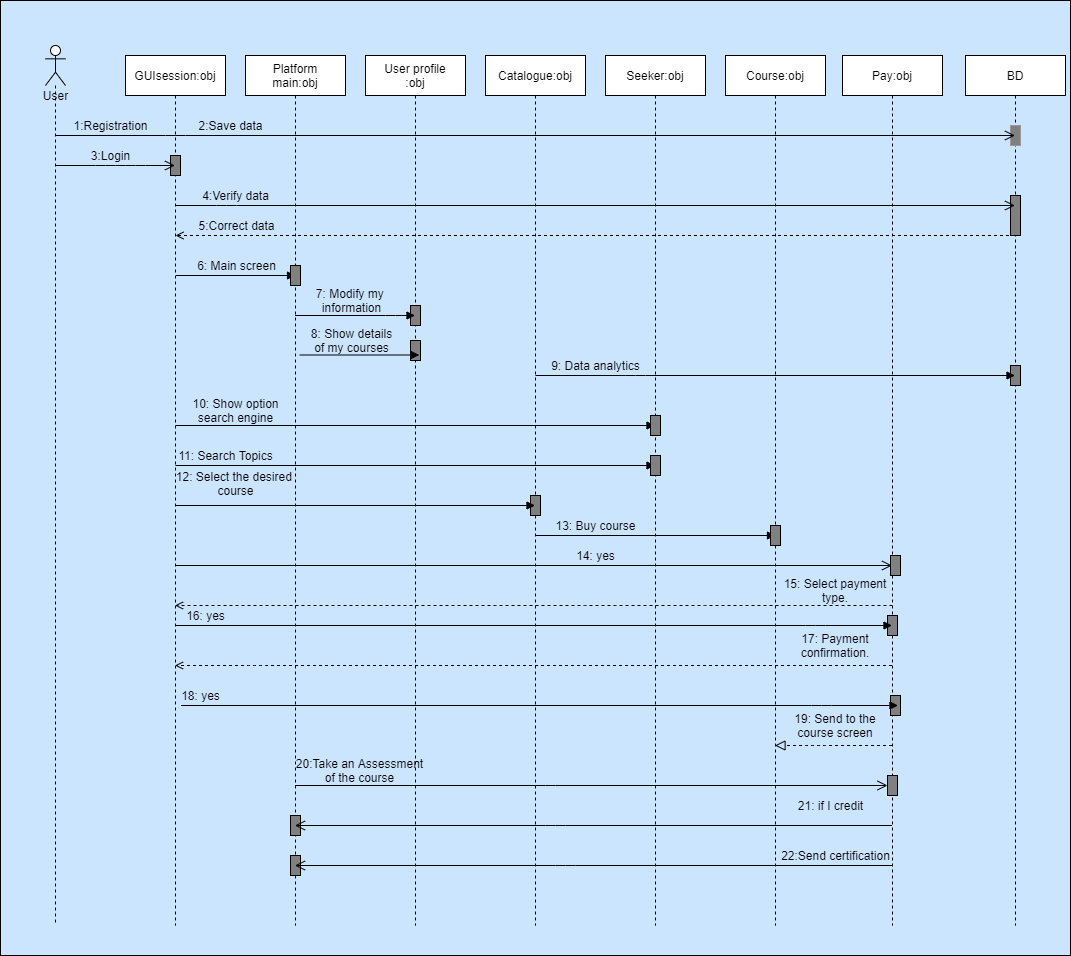

The diagram above was exported from draw.io. Its source (the exported page's mxGraphModel, read from the mxfile embedded in the PNG):
<mxGraphModel dx="1692" dy="478" grid="1" gridSize="10" guides="1" tooltips="1" connect="1" arrows="1" fold="1" page="1" pageScale="1" pageWidth="827" pageHeight="1169" math="0" shadow="0">
  <root>
    <mxCell id="0" />
    <mxCell id="1" parent="0" />
    <mxCell id="104" value="" style="rounded=0;whiteSpace=wrap;html=1;fillColor=#CCE5FF;" vertex="1" parent="1">
      <mxGeometry x="-15" y="15" width="1070" height="955" as="geometry" />
    </mxCell>
    <mxCell id="5" value="" style="shape=umlLifeline;participant=umlActor;perimeter=lifelinePerimeter;whiteSpace=wrap;html=1;container=1;collapsible=0;recursiveResize=0;verticalAlign=top;spacingTop=36;outlineConnect=0;" vertex="1" parent="1">
      <mxGeometry x="30" y="60" width="20" height="880" as="geometry" />
    </mxCell>
    <mxCell id="8" value="&lt;div&gt;User profile&lt;/div&gt;:obj" style="shape=umlLifeline;perimeter=lifelinePerimeter;whiteSpace=wrap;html=1;container=1;collapsible=0;recursiveResize=0;outlineConnect=0;" vertex="1" parent="1">
      <mxGeometry x="350" y="70" width="100" height="870" as="geometry" />
    </mxCell>
    <mxCell id="60" value="" style="html=1;points=[];perimeter=orthogonalPerimeter;fillColor=#808080;" vertex="1" parent="8">
      <mxGeometry x="45" y="250" width="10" height="20" as="geometry" />
    </mxCell>
    <mxCell id="119" value="" style="html=1;points=[];perimeter=orthogonalPerimeter;fillColor=#808080;" vertex="1" parent="8">
      <mxGeometry x="45" y="285" width="10" height="20" as="geometry" />
    </mxCell>
    <mxCell id="10" value="GUIsession:obj" style="shape=umlLifeline;perimeter=lifelinePerimeter;whiteSpace=wrap;html=1;container=1;collapsible=0;recursiveResize=0;outlineConnect=0;" vertex="1" parent="1">
      <mxGeometry x="110" y="70" width="100" height="870" as="geometry" />
    </mxCell>
    <mxCell id="42" value="" style="html=1;verticalAlign=bottom;labelBackgroundColor=none;endArrow=block;endFill=1;" edge="1" parent="10">
      <mxGeometry width="160" relative="1" as="geometry">
        <mxPoint x="50.5" y="220" as="sourcePoint" />
        <mxPoint x="170" y="220" as="targetPoint" />
      </mxGeometry>
    </mxCell>
    <mxCell id="22" value="" style="html=1;points=[];perimeter=orthogonalPerimeter;fillColor=#808080;" vertex="1" parent="10">
      <mxGeometry x="45" y="100" width="10" height="20" as="geometry" />
    </mxCell>
    <mxCell id="63" value="" style="html=1;verticalAlign=bottom;labelBackgroundColor=none;endArrow=block;endFill=1;" edge="1" parent="10" target="12">
      <mxGeometry width="160" relative="1" as="geometry">
        <mxPoint x="50" y="370" as="sourcePoint" />
        <mxPoint x="540" y="370" as="targetPoint" />
      </mxGeometry>
    </mxCell>
    <mxCell id="66" value="" style="html=1;verticalAlign=bottom;labelBackgroundColor=none;endArrow=block;endFill=1;" edge="1" parent="10" target="12">
      <mxGeometry width="160" relative="1" as="geometry">
        <mxPoint x="50" y="410" as="sourcePoint" />
        <mxPoint x="210" y="410" as="targetPoint" />
      </mxGeometry>
    </mxCell>
    <mxCell id="88" value="" style="endArrow=open;startArrow=none;endFill=0;startFill=0;endSize=8;html=1;verticalAlign=bottom;labelBackgroundColor=none;strokeWidth=1;" edge="1" parent="10" target="23">
      <mxGeometry width="160" relative="1" as="geometry">
        <mxPoint x="50" y="510" as="sourcePoint" />
        <mxPoint x="210" y="510" as="targetPoint" />
      </mxGeometry>
    </mxCell>
    <mxCell id="12" value="Seeker:obj" style="shape=umlLifeline;perimeter=lifelinePerimeter;whiteSpace=wrap;html=1;container=1;collapsible=0;recursiveResize=0;outlineConnect=0;" vertex="1" parent="1">
      <mxGeometry x="590" y="70" width="100" height="870" as="geometry" />
    </mxCell>
    <mxCell id="67" value="" style="html=1;points=[];perimeter=orthogonalPerimeter;fillColor=#808080;" vertex="1" parent="12">
      <mxGeometry x="45" y="400" width="10" height="20" as="geometry" />
    </mxCell>
    <mxCell id="14" value="Catalogue:obj" style="shape=umlLifeline;perimeter=lifelinePerimeter;whiteSpace=wrap;html=1;container=1;collapsible=0;recursiveResize=0;outlineConnect=0;" vertex="1" parent="1">
      <mxGeometry x="470" y="70" width="100" height="870" as="geometry" />
    </mxCell>
    <mxCell id="71" value="" style="html=1;points=[];perimeter=orthogonalPerimeter;fillColor=#808080;" vertex="1" parent="14">
      <mxGeometry x="45" y="440" width="10" height="20" as="geometry" />
    </mxCell>
    <mxCell id="18" value="Course:obj" style="shape=umlLifeline;perimeter=lifelinePerimeter;whiteSpace=wrap;html=1;container=1;collapsible=0;recursiveResize=0;outlineConnect=0;" vertex="1" parent="1">
      <mxGeometry x="710" y="70" width="100" height="870" as="geometry" />
    </mxCell>
    <mxCell id="20" value="User" style="text;html=1;align=center;verticalAlign=middle;resizable=0;points=[];autosize=1;" vertex="1" parent="1">
      <mxGeometry x="20" y="100" width="40" height="20" as="geometry" />
    </mxCell>
    <mxCell id="21" value="&lt;div&gt;Platform&lt;/div&gt;&lt;div&gt;main:obj&lt;/div&gt;" style="shape=umlLifeline;perimeter=lifelinePerimeter;whiteSpace=wrap;html=1;container=1;collapsible=0;recursiveResize=0;outlineConnect=0;" vertex="1" parent="1">
      <mxGeometry x="230" y="70" width="100" height="870" as="geometry" />
    </mxCell>
    <mxCell id="32" value="3:Login" style="text;html=1;align=center;verticalAlign=middle;resizable=0;points=[];autosize=1;" vertex="1" parent="21">
      <mxGeometry x="-160" y="90" width="50" height="20" as="geometry" />
    </mxCell>
    <mxCell id="50" value="" style="html=1;points=[];perimeter=orthogonalPerimeter;fillColor=#808080;" vertex="1" parent="21">
      <mxGeometry x="45" y="210" width="10" height="20" as="geometry" />
    </mxCell>
    <mxCell id="115" value="" style="html=1;points=[];perimeter=orthogonalPerimeter;fillColor=#808080;" vertex="1" parent="21">
      <mxGeometry x="45" y="760" width="10" height="20" as="geometry" />
    </mxCell>
    <mxCell id="116" value="" style="html=1;points=[];perimeter=orthogonalPerimeter;fillColor=#808080;" vertex="1" parent="21">
      <mxGeometry x="45" y="800" width="10" height="20" as="geometry" />
    </mxCell>
    <mxCell id="23" value="Pay:obj" style="shape=umlLifeline;perimeter=lifelinePerimeter;whiteSpace=wrap;html=1;container=1;collapsible=0;recursiveResize=0;outlineConnect=0;" vertex="1" parent="1">
      <mxGeometry x="827" y="70" width="100" height="870" as="geometry" />
    </mxCell>
    <mxCell id="105" value="" style="html=1;points=[];perimeter=orthogonalPerimeter;fillColor=#808080;" vertex="1" parent="23">
      <mxGeometry x="48" y="500" width="10" height="20" as="geometry" />
    </mxCell>
    <mxCell id="106" value="" style="html=1;points=[];perimeter=orthogonalPerimeter;fillColor=#808080;" vertex="1" parent="23">
      <mxGeometry x="45" y="560" width="10" height="20" as="geometry" />
    </mxCell>
    <mxCell id="107" value="" style="html=1;points=[];perimeter=orthogonalPerimeter;fillColor=#808080;" vertex="1" parent="23">
      <mxGeometry x="48" y="640" width="10" height="20" as="geometry" />
    </mxCell>
    <mxCell id="25" value="BD" style="shape=umlLifeline;perimeter=lifelinePerimeter;whiteSpace=wrap;html=1;container=1;collapsible=0;recursiveResize=0;outlineConnect=0;" vertex="1" parent="1">
      <mxGeometry x="950" y="70" width="100" height="870" as="geometry" />
    </mxCell>
    <mxCell id="26" value="" style="html=1;points=[];perimeter=orthogonalPerimeter;fillColor=#808080;" vertex="1" parent="25">
      <mxGeometry x="45" y="140" width="10" height="40" as="geometry" />
    </mxCell>
    <mxCell id="45" value="" style="html=1;points=[];perimeter=orthogonalPerimeter;strokeColor=#999999;fillColor=#808080;" vertex="1" parent="25">
      <mxGeometry x="45" y="70" width="10" height="20" as="geometry" />
    </mxCell>
    <mxCell id="61" value="" style="html=1;points=[];perimeter=orthogonalPerimeter;fillColor=#808080;" vertex="1" parent="25">
      <mxGeometry x="45" y="310" width="10" height="20" as="geometry" />
    </mxCell>
    <mxCell id="28" value="1:Registration" style="text;html=1;align=center;verticalAlign=middle;resizable=0;points=[];autosize=1;" vertex="1" parent="1">
      <mxGeometry x="50" y="130" width="90" height="20" as="geometry" />
    </mxCell>
    <mxCell id="30" value="2:Save data" style="text;html=1;align=center;verticalAlign=middle;resizable=0;points=[];autosize=1;" vertex="1" parent="1">
      <mxGeometry x="175" y="130" width="80" height="20" as="geometry" />
    </mxCell>
    <mxCell id="31" value="" style="endArrow=open;startArrow=none;endFill=0;startFill=0;endSize=8;html=1;verticalAlign=bottom;labelBackgroundColor=none;strokeWidth=1;" edge="1" parent="1" source="5" target="10">
      <mxGeometry width="160" relative="1" as="geometry">
        <mxPoint x="40" y="170" as="sourcePoint" />
        <mxPoint x="200" y="170" as="targetPoint" />
        <Array as="points">
          <mxPoint x="90" y="180" />
          <mxPoint x="120" y="180" />
        </Array>
      </mxGeometry>
    </mxCell>
    <mxCell id="34" value="" style="endArrow=open;startArrow=none;endFill=0;startFill=0;endSize=8;html=1;verticalAlign=bottom;labelBackgroundColor=none;strokeWidth=1;" edge="1" parent="1" source="10" target="25">
      <mxGeometry width="160" relative="1" as="geometry">
        <mxPoint x="160" y="180" as="sourcePoint" />
        <mxPoint x="280" y="180" as="targetPoint" />
        <Array as="points">
          <mxPoint x="211" y="220" />
        </Array>
      </mxGeometry>
    </mxCell>
    <mxCell id="37" value="&lt;div&gt;5:Correct data&lt;/div&gt;" style="text;html=1;align=center;verticalAlign=middle;resizable=0;points=[];autosize=1;" vertex="1" parent="1">
      <mxGeometry x="175.5" y="230" width="90" height="20" as="geometry" />
    </mxCell>
    <mxCell id="38" value="" style="html=1;verticalAlign=bottom;labelBackgroundColor=none;endArrow=open;endFill=0;dashed=1;" edge="1" parent="1" source="25">
      <mxGeometry width="160" relative="1" as="geometry">
        <mxPoint x="280" y="250" as="sourcePoint" />
        <mxPoint x="160" y="250" as="targetPoint" />
      </mxGeometry>
    </mxCell>
    <mxCell id="39" value="6: Main screen" style="text;html=1;align=center;verticalAlign=middle;resizable=0;points=[];autosize=1;" vertex="1" parent="1">
      <mxGeometry x="175.5" y="270" width="90" height="20" as="geometry" />
    </mxCell>
    <mxCell id="35" value="&lt;div&gt;4:Verify data&lt;/div&gt;" style="text;html=1;align=center;verticalAlign=middle;resizable=0;points=[];autosize=1;" vertex="1" parent="1">
      <mxGeometry x="180" y="200" width="80" height="20" as="geometry" />
    </mxCell>
    <mxCell id="53" value="" style="html=1;verticalAlign=bottom;labelBackgroundColor=none;endArrow=block;endFill=1;" edge="1" parent="1" source="10">
      <mxGeometry width="160" relative="1" as="geometry">
        <mxPoint x="159.5" y="340" as="sourcePoint" />
        <mxPoint x="160" y="350" as="targetPoint" />
        <Array as="points" />
      </mxGeometry>
    </mxCell>
    <mxCell id="55" value="7: Modify my &lt;br&gt;information" style="text;html=1;align=center;verticalAlign=middle;resizable=0;points=[];autosize=1;" vertex="1" parent="1">
      <mxGeometry x="295.5" y="300" width="80" height="30" as="geometry" />
    </mxCell>
    <mxCell id="54" value="" style="html=1;verticalAlign=bottom;labelBackgroundColor=none;endArrow=block;endFill=1;" edge="1" parent="1" source="21" target="8">
      <mxGeometry width="160" relative="1" as="geometry">
        <mxPoint x="280" y="340" as="sourcePoint" />
        <mxPoint x="400" y="340" as="targetPoint" />
        <Array as="points">
          <mxPoint x="380" y="330" />
        </Array>
      </mxGeometry>
    </mxCell>
    <mxCell id="58" value="" style="html=1;verticalAlign=bottom;labelBackgroundColor=none;endArrow=block;endFill=1;" edge="1" parent="1" target="25">
      <mxGeometry width="160" relative="1" as="geometry">
        <mxPoint x="520" y="390" as="sourcePoint" />
        <mxPoint x="409.5" y="350" as="targetPoint" />
        <Array as="points">
          <mxPoint x="620" y="390" />
        </Array>
      </mxGeometry>
    </mxCell>
    <mxCell id="59" value="&lt;div&gt;&lt;br&gt;&lt;/div&gt;&lt;div&gt;9: Data analytics&lt;/div&gt;&lt;div&gt;&lt;br&gt;&lt;/div&gt;" style="text;html=1;align=center;verticalAlign=middle;resizable=0;points=[];autosize=1;" vertex="1" parent="1">
      <mxGeometry x="530" y="355" width="100" height="50" as="geometry" />
    </mxCell>
    <mxCell id="62" value="&lt;div&gt;10: Show option&lt;/div&gt;&lt;div&gt;search engine&lt;/div&gt;" style="text;html=1;align=center;verticalAlign=middle;resizable=0;points=[];autosize=1;" vertex="1" parent="1">
      <mxGeometry x="170" y="410" width="100" height="30" as="geometry" />
    </mxCell>
    <mxCell id="64" value="" style="html=1;points=[];perimeter=orthogonalPerimeter;fillColor=#808080;" vertex="1" parent="1">
      <mxGeometry x="635" y="430" width="10" height="20" as="geometry" />
    </mxCell>
    <mxCell id="65" value="11: Search Topics" style="text;html=1;align=center;verticalAlign=middle;resizable=0;points=[];autosize=1;" vertex="1" parent="1">
      <mxGeometry x="155" y="460" width="110" height="20" as="geometry" />
    </mxCell>
    <mxCell id="69" value="" style="html=1;verticalAlign=bottom;labelBackgroundColor=none;endArrow=block;endFill=1;" edge="1" parent="1" target="14">
      <mxGeometry width="160" relative="1" as="geometry">
        <mxPoint x="160.5" y="520" as="sourcePoint" />
        <mxPoint x="640" y="520" as="targetPoint" />
      </mxGeometry>
    </mxCell>
    <mxCell id="70" value="&lt;div&gt;12: Select the desired&amp;nbsp;&lt;/div&gt;&lt;div&gt;course&lt;/div&gt;&lt;div&gt;&lt;br&gt;&lt;/div&gt;" style="text;html=1;align=center;verticalAlign=middle;resizable=0;points=[];autosize=1;" vertex="1" parent="1">
      <mxGeometry x="155" y="480" width="130" height="50" as="geometry" />
    </mxCell>
    <mxCell id="72" value="" style="html=1;verticalAlign=bottom;labelBackgroundColor=none;endArrow=block;endFill=1;" edge="1" parent="1">
      <mxGeometry width="160" relative="1" as="geometry">
        <mxPoint x="520" y="550" as="sourcePoint" />
        <mxPoint x="760" y="550" as="targetPoint" />
      </mxGeometry>
    </mxCell>
    <mxCell id="73" value="&lt;div&gt;13: Buy course&lt;/div&gt;" style="text;html=1;align=center;verticalAlign=middle;resizable=0;points=[];autosize=1;" vertex="1" parent="1">
      <mxGeometry x="530" y="530" width="100" height="20" as="geometry" />
    </mxCell>
    <mxCell id="74" value="" style="html=1;points=[];perimeter=orthogonalPerimeter;fillColor=#808080;" vertex="1" parent="1">
      <mxGeometry x="755" y="540" width="10" height="20" as="geometry" />
    </mxCell>
    <mxCell id="27" value="" style="endArrow=open;startArrow=none;endFill=0;startFill=0;endSize=8;html=1;verticalAlign=bottom;labelBackgroundColor=none;strokeWidth=1;" edge="1" parent="1" source="5" target="25">
      <mxGeometry width="160" relative="1" as="geometry">
        <mxPoint x="70" y="150" as="sourcePoint" />
        <mxPoint x="230" y="150" as="targetPoint" />
        <Array as="points">
          <mxPoint x="160" y="150" />
        </Array>
      </mxGeometry>
    </mxCell>
    <mxCell id="75" value="14: yes" style="text;html=1;align=center;verticalAlign=middle;resizable=0;points=[];autosize=1;" vertex="1" parent="1">
      <mxGeometry x="555" y="560" width="50" height="20" as="geometry" />
    </mxCell>
    <mxCell id="77" value="" style="html=1;verticalAlign=bottom;labelBackgroundColor=none;endArrow=open;endFill=0;dashed=1;" edge="1" parent="1" target="10">
      <mxGeometry width="160" relative="1" as="geometry">
        <mxPoint x="877" y="620" as="sourcePoint" />
        <mxPoint x="520" y="600" as="targetPoint" />
        <Array as="points">
          <mxPoint x="680" y="620" />
          <mxPoint x="610" y="620" />
          <mxPoint x="560" y="620" />
          <mxPoint x="490" y="620" />
        </Array>
      </mxGeometry>
    </mxCell>
    <mxCell id="78" value="&lt;font face=&quot;helvetica&quot;&gt;15: Select payment type.&lt;/font&gt;" style="text;whiteSpace=wrap;html=1;align=center;fillColor=none;" vertex="1" parent="1">
      <mxGeometry x="765" y="584.5" width="110" height="30" as="geometry" />
    </mxCell>
    <mxCell id="79" value="" style="html=1;verticalAlign=bottom;labelBackgroundColor=none;endArrow=block;endFill=1;" edge="1" parent="1" source="10" target="23">
      <mxGeometry width="160" relative="1" as="geometry">
        <mxPoint x="160" y="630" as="sourcePoint" />
        <mxPoint x="320" y="630" as="targetPoint" />
        <Array as="points">
          <mxPoint x="800" y="640" />
        </Array>
      </mxGeometry>
    </mxCell>
    <mxCell id="80" value="16: yes" style="text;html=1;align=center;verticalAlign=middle;resizable=0;points=[];autosize=1;" vertex="1" parent="1">
      <mxGeometry x="165" y="620" width="50" height="20" as="geometry" />
    </mxCell>
    <mxCell id="81" value="" style="html=1;verticalAlign=bottom;labelBackgroundColor=none;endArrow=open;endFill=0;dashed=1;" edge="1" parent="1" source="23" target="10">
      <mxGeometry width="160" relative="1" as="geometry">
        <mxPoint x="310" y="660" as="sourcePoint" />
        <mxPoint x="470" y="660" as="targetPoint" />
        <Array as="points">
          <mxPoint x="240" y="680" />
        </Array>
      </mxGeometry>
    </mxCell>
    <mxCell id="82" value="&lt;font face=&quot;helvetica&quot;&gt;17: Payment confirmation.&lt;/font&gt;" style="text;whiteSpace=wrap;html=1;align=center;" vertex="1" parent="1">
      <mxGeometry x="765" y="640" width="110" height="30" as="geometry" />
    </mxCell>
    <mxCell id="83" value="" style="html=1;verticalAlign=bottom;labelBackgroundColor=none;endArrow=block;endFill=1;" edge="1" parent="1">
      <mxGeometry width="160" relative="1" as="geometry">
        <mxPoint x="165.5" y="720" as="sourcePoint" />
        <mxPoint x="882.5" y="720" as="targetPoint" />
        <Array as="points">
          <mxPoint x="806" y="720" />
        </Array>
      </mxGeometry>
    </mxCell>
    <mxCell id="84" value="18: yes" style="text;html=1;align=center;verticalAlign=middle;resizable=0;points=[];autosize=1;" vertex="1" parent="1">
      <mxGeometry x="160" y="700" width="50" height="20" as="geometry" />
    </mxCell>
    <mxCell id="92" value="" style="endArrow=block;startArrow=none;endFill=0;startFill=0;endSize=8;html=1;verticalAlign=bottom;dashed=1;labelBackgroundColor=none;" edge="1" parent="1" source="23" target="18">
      <mxGeometry width="160" relative="1" as="geometry">
        <mxPoint x="640" y="760" as="sourcePoint" />
        <mxPoint x="800" y="760" as="targetPoint" />
        <Array as="points">
          <mxPoint x="800" y="760" />
        </Array>
      </mxGeometry>
    </mxCell>
    <mxCell id="93" value="&lt;font face=&quot;helvetica&quot;&gt;19: Send to the course screen&lt;/font&gt;" style="text;whiteSpace=wrap;html=1;align=center;" vertex="1" parent="1">
      <mxGeometry x="765" y="720" width="110" height="30" as="geometry" />
    </mxCell>
    <mxCell id="95" value="&lt;div&gt;20:Take an Assessment&lt;/div&gt;&lt;div&gt;of the course&lt;/div&gt;" style="text;html=1;align=center;verticalAlign=middle;resizable=0;points=[];autosize=1;" vertex="1" parent="1">
      <mxGeometry x="274" y="770" width="140" height="30" as="geometry" />
    </mxCell>
    <mxCell id="97" value="&lt;div&gt;21: if I credit&lt;/div&gt;" style="text;html=1;align=center;verticalAlign=middle;resizable=0;points=[];autosize=1;" vertex="1" parent="1">
      <mxGeometry x="775" y="810" width="80" height="20" as="geometry" />
    </mxCell>
    <mxCell id="101" value="22:Send certification" style="text;html=1;align=center;verticalAlign=middle;resizable=0;points=[];autosize=1;" vertex="1" parent="1">
      <mxGeometry x="760" y="860" width="120" height="20" as="geometry" />
    </mxCell>
    <mxCell id="102" value="" style="endArrow=open;startArrow=none;endFill=0;startFill=0;endSize=8;html=1;verticalAlign=bottom;labelBackgroundColor=none;strokeWidth=1;" edge="1" parent="1" source="23" target="21">
      <mxGeometry width="160" relative="1" as="geometry">
        <mxPoint x="670" y="820" as="sourcePoint" />
        <mxPoint x="830" y="820" as="targetPoint" />
        <Array as="points">
          <mxPoint x="540" y="840" />
        </Array>
      </mxGeometry>
    </mxCell>
    <mxCell id="103" value="" style="endArrow=open;startArrow=none;endFill=0;startFill=0;endSize=8;html=1;verticalAlign=bottom;labelBackgroundColor=none;strokeWidth=1;" edge="1" parent="1" source="23" target="21">
      <mxGeometry width="160" relative="1" as="geometry">
        <mxPoint x="886.5" y="850" as="sourcePoint" />
        <mxPoint x="289.5" y="850" as="targetPoint" />
        <Array as="points">
          <mxPoint x="550" y="880" />
        </Array>
      </mxGeometry>
    </mxCell>
    <mxCell id="113" value="" style="html=1;points=[];perimeter=orthogonalPerimeter;fillColor=#808080;" vertex="1" parent="1">
      <mxGeometry x="872" y="790" width="10" height="20" as="geometry" />
    </mxCell>
    <mxCell id="114" value="" style="endArrow=open;startArrow=none;endFill=0;startFill=0;endSize=8;html=1;verticalAlign=bottom;labelBackgroundColor=none;strokeWidth=1;" edge="1" parent="1" source="21" target="113">
      <mxGeometry width="160" relative="1" as="geometry">
        <mxPoint x="279.5" y="800" as="sourcePoint" />
        <mxPoint x="876.5" y="800" as="targetPoint" />
        <Array as="points">
          <mxPoint x="530" y="800" />
        </Array>
      </mxGeometry>
    </mxCell>
    <mxCell id="117" value="&lt;div&gt;8: Show details&lt;/div&gt;&lt;div&gt;of my courses&lt;/div&gt;" style="text;html=1;align=center;verticalAlign=middle;resizable=0;points=[];autosize=1;" vertex="1" parent="1">
      <mxGeometry x="285.5" y="340" width="100" height="30" as="geometry" />
    </mxCell>
    <mxCell id="118" value="" style="html=1;verticalAlign=bottom;labelBackgroundColor=none;endArrow=block;endFill=1;" edge="1" parent="1">
      <mxGeometry width="160" relative="1" as="geometry">
        <mxPoint x="284.25" y="369.5" as="sourcePoint" />
        <mxPoint x="403.75" y="369.5" as="targetPoint" />
      </mxGeometry>
    </mxCell>
  </root>
</mxGraphModel>